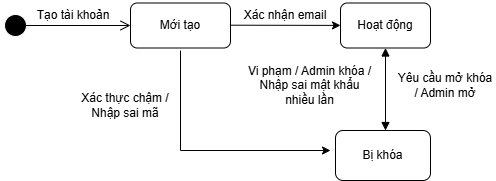

The diagram above was exported from draw.io. Its source (the exported page's mxGraphModel, read from the mxfile embedded in the PNG):
<mxGraphModel dx="1158" dy="624" grid="1" gridSize="10" guides="1" tooltips="1" connect="1" arrows="1" fold="1" page="1" pageScale="1" pageWidth="827" pageHeight="1169" math="0" shadow="0">
  <root>
    <mxCell id="0" />
    <mxCell id="1" parent="0" />
    <mxCell id="HngsFXfMZ4eIit2iWgGL-2" value="" style="ellipse;html=1;shape=startState;fillColor=#000000;strokeColor=#FFFFFF;" vertex="1" parent="1">
      <mxGeometry x="75" y="250" width="30" height="30" as="geometry" />
    </mxCell>
    <mxCell id="HngsFXfMZ4eIit2iWgGL-3" value="" style="edgeStyle=orthogonalEdgeStyle;html=1;verticalAlign=bottom;endArrow=open;endSize=8;strokeColor=#000000;rounded=0;" edge="1" parent="1" target="HngsFXfMZ4eIit2iWgGL-4">
      <mxGeometry relative="1" as="geometry">
        <mxPoint x="180" y="265" as="targetPoint" />
        <mxPoint x="100" y="265" as="sourcePoint" />
      </mxGeometry>
    </mxCell>
    <mxCell id="HngsFXfMZ4eIit2iWgGL-4" value="Mới tạo" style="rounded=1;whiteSpace=wrap;html=1;" vertex="1" parent="1">
      <mxGeometry x="205" y="242.5" width="100" height="45" as="geometry" />
    </mxCell>
    <mxCell id="HngsFXfMZ4eIit2iWgGL-5" value="Tạo tài khoản" style="text;html=1;whiteSpace=wrap;strokeColor=none;fillColor=none;align=center;verticalAlign=middle;rounded=0;" vertex="1" parent="1">
      <mxGeometry x="108" y="240" width="80" height="30" as="geometry" />
    </mxCell>
    <mxCell id="HngsFXfMZ4eIit2iWgGL-6" value="" style="endArrow=classic;html=1;rounded=0;" edge="1" parent="1" target="HngsFXfMZ4eIit2iWgGL-7">
      <mxGeometry width="50" height="50" relative="1" as="geometry">
        <mxPoint x="305" y="264.69" as="sourcePoint" />
        <mxPoint x="376" y="264.69" as="targetPoint" />
      </mxGeometry>
    </mxCell>
    <mxCell id="HngsFXfMZ4eIit2iWgGL-7" value="Hoạt động" style="rounded=1;whiteSpace=wrap;html=1;" vertex="1" parent="1">
      <mxGeometry x="415" y="242.5" width="90" height="45" as="geometry" />
    </mxCell>
    <mxCell id="HngsFXfMZ4eIit2iWgGL-8" value="Xác nhận email" style="text;html=1;whiteSpace=wrap;strokeColor=none;fillColor=none;align=center;verticalAlign=middle;rounded=0;" vertex="1" parent="1">
      <mxGeometry x="315" y="240" width="90" height="30" as="geometry" />
    </mxCell>
    <mxCell id="HngsFXfMZ4eIit2iWgGL-10" value="Bị khóa" style="rounded=1;whiteSpace=wrap;html=1;" vertex="1" parent="1">
      <mxGeometry x="410" y="370" width="95" height="50" as="geometry" />
    </mxCell>
    <mxCell id="HngsFXfMZ4eIit2iWgGL-11" value="Vi phạm / Admin khóa / Nhập sai mật khẩu nhiều lần" style="text;html=1;whiteSpace=wrap;strokeColor=none;fillColor=none;align=center;verticalAlign=middle;rounded=0;" vertex="1" parent="1">
      <mxGeometry x="320" y="310" width="129" height="30" as="geometry" />
    </mxCell>
    <mxCell id="HngsFXfMZ4eIit2iWgGL-13" value="" style="endArrow=classic;html=1;rounded=0;" edge="1" parent="1">
      <mxGeometry width="50" height="50" relative="1" as="geometry">
        <mxPoint x="255" y="290" as="sourcePoint" />
        <mxPoint x="405" y="390" as="targetPoint" />
        <Array as="points">
          <mxPoint x="255" y="390" />
        </Array>
      </mxGeometry>
    </mxCell>
    <mxCell id="HngsFXfMZ4eIit2iWgGL-16" value="Xác thực chậm / Nhập sai mã" style="text;html=1;whiteSpace=wrap;strokeColor=none;fillColor=none;align=center;verticalAlign=middle;rounded=0;" vertex="1" parent="1">
      <mxGeometry x="150" y="330" width="100" height="30" as="geometry" />
    </mxCell>
    <mxCell id="HngsFXfMZ4eIit2iWgGL-18" value="Yêu cầu mở khóa / Admin mở" style="text;html=1;whiteSpace=wrap;strokeColor=none;fillColor=none;align=center;verticalAlign=middle;rounded=0;" vertex="1" parent="1">
      <mxGeometry x="470" y="310" width="100" height="30" as="geometry" />
    </mxCell>
    <mxCell id="HngsFXfMZ4eIit2iWgGL-28" value="" style="endArrow=block;startArrow=block;endFill=1;startFill=1;html=1;rounded=0;exitX=0.5;exitY=1;exitDx=0;exitDy=0;" edge="1" parent="1" source="HngsFXfMZ4eIit2iWgGL-7">
      <mxGeometry width="160" relative="1" as="geometry">
        <mxPoint x="320" y="450" as="sourcePoint" />
        <mxPoint x="460" y="370" as="targetPoint" />
      </mxGeometry>
    </mxCell>
  </root>
</mxGraphModel>